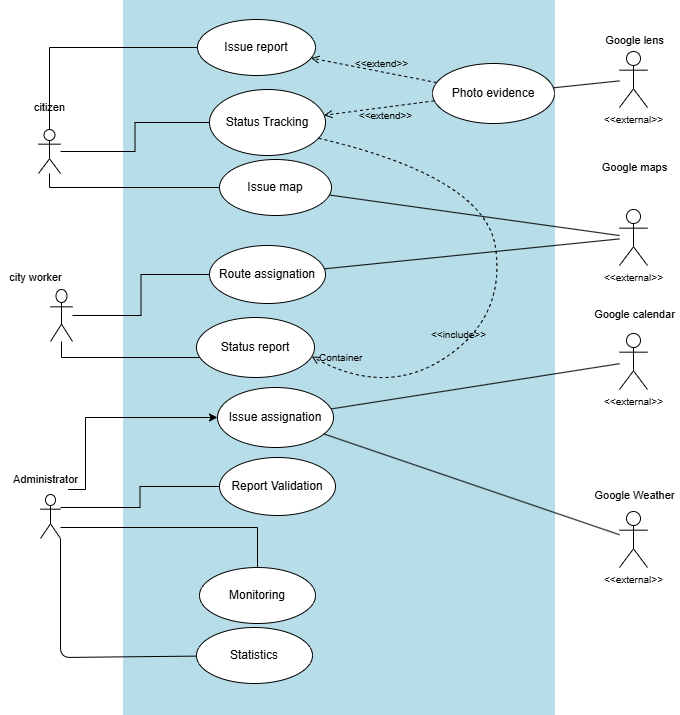

The diagram above was exported from draw.io. Its source (the exported page's mxGraphModel, read from the mxfile embedded in the PNG):
<mxGraphModel dx="852" dy="470" grid="1" gridSize="10" guides="1" tooltips="1" connect="1" arrows="1" fold="1" page="1" pageScale="1" pageWidth="850" pageHeight="800" math="0" shadow="0">
  <root>
    <mxCell id="0" />
    <mxCell id="1" parent="0" />
    <mxCell id="box" parent="1" style="rounded=0;whiteSpace=wrap;html=1;fillColor=#B7DDE8;strokeColor=none;" value="" vertex="1">
      <mxGeometry height="715" width="432" x="178" y="3" as="geometry" />
    </mxCell>
    <mxCell id="uc_report" parent="1" style="ellipse;whiteSpace=wrap;html=1;" value="Issue report" vertex="1">
      <mxGeometry height="56" width="118" x="252" y="22" as="geometry" />
    </mxCell>
    <mxCell id="uc_track" parent="1" style="ellipse;whiteSpace=wrap;html=1;" value="Status Tracking" vertex="1">
      <mxGeometry height="66" width="116" x="264" y="92" as="geometry" />
    </mxCell>
    <mxCell id="uc_map" parent="1" style="ellipse;whiteSpace=wrap;html=1;" value="Issue map" vertex="1">
      <mxGeometry height="56" width="112" x="274" y="162" as="geometry" />
    </mxCell>
    <mxCell id="uc_route" parent="1" style="ellipse;whiteSpace=wrap;html=1;" value="Route assignation" vertex="1">
      <mxGeometry height="58" width="116" x="264" y="248" as="geometry" />
    </mxCell>
    <mxCell id="uc_assign" parent="1" style="ellipse;whiteSpace=wrap;html=1;" value="Issue assignation" vertex="1">
      <mxGeometry height="60" width="116" x="272" y="390" as="geometry" />
    </mxCell>
    <mxCell id="uc_status" parent="1" style="ellipse;whiteSpace=wrap;html=1;" value="Status report" vertex="1">
      <mxGeometry height="60" width="118" x="251" y="320" as="geometry" />
    </mxCell>
    <mxCell id="uc_valid" parent="1" style="ellipse;whiteSpace=wrap;html=1;" value="Report Validation" vertex="1">
      <mxGeometry height="58" width="116" x="274" y="460" as="geometry" />
    </mxCell>
    <mxCell id="uc_monitor" parent="1" style="ellipse;whiteSpace=wrap;html=1;" value="Monitoring" vertex="1">
      <mxGeometry height="56" width="116" x="254" y="570" as="geometry" />
    </mxCell>
    <mxCell id="uc_stats" parent="1" style="ellipse;whiteSpace=wrap;html=1;" value="Statistics" vertex="1">
      <mxGeometry height="56" width="116" x="251" y="630" as="geometry" />
    </mxCell>
    <mxCell id="uc_photo" parent="1" style="ellipse;whiteSpace=wrap;html=1;" value="Photo evidence" vertex="1">
      <mxGeometry height="60" width="122" x="487" y="66" as="geometry" />
    </mxCell>
    <mxCell id="lbl_container" parent="1" style="text;html=1;align=left;verticalAlign=middle;fontSize=10;" value="Container" vertex="1">
      <mxGeometry height="20" width="60" x="372" y="350" as="geometry" />
    </mxCell>
    <mxCell id="a_citizen" parent="1" style="shape=umlActor;verticalLabelPosition=bottom;verticalAlign=top;html=1;" value="" vertex="1">
      <mxGeometry height="44" width="22" x="93" y="132" as="geometry" />
    </mxCell>
    <mxCell id="t_citizen" parent="1" style="text;html=1;align=center;verticalAlign=middle;fontSize=11;" value="citizen" vertex="1">
      <mxGeometry height="20" width="60" x="74" y="100" as="geometry" />
    </mxCell>
    <mxCell id="a_cityadmin" parent="1" style="shape=umlActor;verticalLabelPosition=bottom;verticalAlign=top;html=1;" value="" vertex="1">
      <mxGeometry height="52" width="22" x="105" y="292" as="geometry" />
    </mxCell>
    <mxCell id="t_cityadmin" parent="1" style="text;html=1;align=center;verticalAlign=middle;fontSize=11;" value="city worker" vertex="1">
      <mxGeometry height="20" width="70" x="55" y="270" as="geometry" />
    </mxCell>
    <mxCell id="a_admin" parent="1" style="shape=umlActor;verticalLabelPosition=bottom;verticalAlign=top;html=1;" value="" vertex="1">
      <mxGeometry height="44" width="20" x="95" y="497" as="geometry" />
    </mxCell>
    <mxCell id="03PgWiLDPgF2Q_o7v3bg-2" edge="1" parent="1" source="t_admin" style="edgeStyle=orthogonalEdgeStyle;rounded=0;orthogonalLoop=1;jettySize=auto;html=1;exitX=0.75;exitY=1;exitDx=0;exitDy=0;entryX=0;entryY=0.5;entryDx=0;entryDy=0;defaultLabelBackgroundColor=page;" target="uc_assign">
      <mxGeometry relative="1" x="0.0019" as="geometry">
        <Array as="points">
          <mxPoint x="140" y="492" />
          <mxPoint x="140" y="420" />
        </Array>
      </mxGeometry>
    </mxCell>
    <mxCell id="t_admin" parent="1" style="text;html=1;align=center;verticalAlign=middle;fontSize=11;" value="Administrator" vertex="1">
      <mxGeometry height="20" width="90" x="55" y="472" as="geometry" />
    </mxCell>
    <mxCell id="a_lens" parent="1" style="shape=umlActor;verticalLabelPosition=bottom;verticalAlign=top;html=1;fontSize=10;" value="&amp;lt;&amp;lt;external&amp;gt;&amp;gt;" vertex="1">
      <mxGeometry height="56" width="28" x="674" y="54" as="geometry" />
    </mxCell>
    <mxCell id="t_lens" parent="1" style="text;html=1;align=center;verticalAlign=middle;fontSize=11;" value="Google lens" vertex="1">
      <mxGeometry height="20" width="80" x="649" y="33" as="geometry" />
    </mxCell>
    <mxCell id="a_maps" parent="1" style="shape=umlActor;verticalLabelPosition=bottom;verticalAlign=top;html=1;fontSize=10;" value="&amp;lt;&amp;lt;external&amp;gt;&amp;gt;" vertex="1">
      <mxGeometry height="56" width="28" x="674" y="212" as="geometry" />
    </mxCell>
    <mxCell id="t_maps" parent="1" style="text;html=1;align=center;verticalAlign=middle;fontSize=11;" value="Google maps" vertex="1">
      <mxGeometry height="20" width="80" x="649" y="160" as="geometry" />
    </mxCell>
    <mxCell id="a_cal" parent="1" style="shape=umlActor;verticalLabelPosition=bottom;verticalAlign=top;html=1;fontSize=10;" value="&amp;lt;&amp;lt;external&amp;gt;&amp;gt;" vertex="1">
      <mxGeometry height="56" width="28" x="674" y="336" as="geometry" />
    </mxCell>
    <mxCell id="t_cal" parent="1" style="text;html=1;align=center;verticalAlign=middle;fontSize=11;" value="Google calendar" vertex="1">
      <mxGeometry height="20" width="90" x="644" y="307" as="geometry" />
    </mxCell>
    <mxCell id="a_weather" parent="1" style="shape=umlActor;verticalLabelPosition=bottom;verticalAlign=top;html=1;fontSize=10;" value="&amp;lt;&amp;lt;external&amp;gt;&amp;gt;" vertex="1">
      <mxGeometry height="56" width="28" x="674" y="514" as="geometry" />
    </mxCell>
    <mxCell id="t_weather" parent="1" style="text;html=1;align=center;verticalAlign=middle;fontSize=11;" value="Google Weather" vertex="1">
      <mxGeometry height="20" width="90" x="644" y="488" as="geometry" />
    </mxCell>
    <mxCell id="e1" edge="1" parent="1" source="a_citizen" style="edgeStyle=orthogonalEdgeStyle;rounded=0;endArrow=none;html=1;" target="uc_report">
      <mxGeometry relative="1" as="geometry">
        <Array as="points">
          <mxPoint x="104" y="50" />
        </Array>
      </mxGeometry>
    </mxCell>
    <mxCell id="e2" edge="1" parent="1" source="a_citizen" style="edgeStyle=orthogonalEdgeStyle;rounded=0;endArrow=none;html=1;" target="uc_track">
      <mxGeometry relative="1" as="geometry" />
    </mxCell>
    <mxCell id="e3" edge="1" parent="1" source="a_citizen" style="edgeStyle=orthogonalEdgeStyle;rounded=0;endArrow=none;html=1;" target="uc_map">
      <mxGeometry relative="1" as="geometry">
        <Array as="points">
          <mxPoint x="104" y="190" />
        </Array>
      </mxGeometry>
    </mxCell>
    <mxCell id="e4" edge="1" parent="1" source="a_cityadmin" style="edgeStyle=orthogonalEdgeStyle;rounded=0;endArrow=none;html=1;" target="uc_route">
      <mxGeometry relative="1" as="geometry" />
    </mxCell>
    <mxCell id="e6" edge="1" parent="1" source="a_cityadmin" style="edgeStyle=orthogonalEdgeStyle;rounded=0;endArrow=none;html=1;" target="uc_status">
      <mxGeometry relative="1" as="geometry">
        <Array as="points">
          <mxPoint x="116" y="360" />
        </Array>
      </mxGeometry>
    </mxCell>
    <mxCell id="e7" edge="1" parent="1" source="a_admin" style="edgeStyle=orthogonalEdgeStyle;rounded=0;endArrow=none;html=1;" target="uc_valid">
      <mxGeometry relative="1" x="-0.0444" as="geometry">
        <Array as="points">
          <mxPoint x="194.5" y="510" />
          <mxPoint x="194.5" y="489" />
        </Array>
      </mxGeometry>
    </mxCell>
    <mxCell id="e8" edge="1" parent="1" source="a_admin" style="edgeStyle=orthogonalEdgeStyle;rounded=0;endArrow=none;html=1;" target="uc_monitor">
      <mxGeometry relative="1" x="0.0042" as="geometry">
        <Array as="points">
          <mxPoint x="312" y="530" />
        </Array>
      </mxGeometry>
    </mxCell>
    <mxCell id="e9" edge="1" parent="1" source="a_admin" style="endArrow=none;html=1;exitX=1;exitY=1;exitDx=0;exitDy=0;exitPerimeter=0;" target="uc_stats">
      <mxGeometry relative="1" x="-0.0391" as="geometry">
        <Array as="points">
          <mxPoint x="115" y="660" />
        </Array>
      </mxGeometry>
    </mxCell>
    <mxCell id="x1" edge="1" parent="1" source="uc_photo" style="endArrow=none;html=1;" target="a_lens">
      <mxGeometry relative="1" as="geometry" />
    </mxCell>
    <mxCell id="x2" edge="1" parent="1" source="uc_map" style="endArrow=none;html=1;" target="a_maps">
      <mxGeometry relative="1" as="geometry" />
    </mxCell>
    <mxCell id="x3" edge="1" parent="1" source="uc_route" style="endArrow=none;html=1;" target="a_maps">
      <mxGeometry relative="1" as="geometry" />
    </mxCell>
    <mxCell id="x4" edge="1" parent="1" source="uc_assign" style="endArrow=none;html=1;" target="a_cal">
      <mxGeometry relative="1" as="geometry" />
    </mxCell>
    <mxCell id="x5" edge="1" parent="1" source="uc_assign" style="endArrow=none;html=1;" target="a_weather">
      <mxGeometry relative="1" as="geometry" />
    </mxCell>
    <mxCell id="ext1" edge="1" parent="1" source="uc_photo" style="endArrow=open;endFill=0;dashed=1;html=1;fontSize=10;labelBackgroundColor=none;" target="uc_report" value="&amp;lt;&amp;lt;extend&amp;gt;&amp;gt;">
      <mxGeometry relative="1" x="-0.1" y="-8" as="geometry">
        <mxPoint as="offset" />
      </mxGeometry>
    </mxCell>
    <mxCell id="ext2" edge="1" parent="1" source="uc_photo" style="endArrow=open;endFill=0;dashed=1;html=1;fontSize=10;labelBackgroundColor=none;" target="uc_track" value="&amp;lt;&amp;lt;extend&amp;gt;&amp;gt;">
      <mxGeometry relative="1" x="-0.1" y="8" as="geometry">
        <mxPoint as="offset" />
      </mxGeometry>
    </mxCell>
    <mxCell id="inc1" edge="1" parent="1" source="uc_track" style="curved=1;endArrow=open;endFill=0;dashed=1;html=1;fontSize=10;labelBackgroundColor=none;exitX=0.95;exitY=0.75;exitDx=0;exitDy=0;entryX=0.98;entryY=0.65;entryDx=0;entryDy=0;" target="uc_status" value="&amp;lt;&amp;lt;include&amp;gt;&amp;gt;">
      <mxGeometry relative="1" x="0.3357" y="-11.89" as="geometry">
        <mxPoint as="offset" />
        <Array as="points">
          <mxPoint x="540" y="180" />
          <mxPoint x="560" y="320" />
          <mxPoint x="440" y="400" />
        </Array>
      </mxGeometry>
    </mxCell>
  </root>
</mxGraphModel>